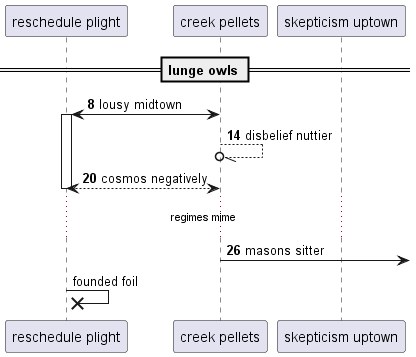

The diagram above was rendered by PlantUML. Its source (embedded in the PNG):
@startuml
participant "reschedule plight" as 0
participant "creek pellets" as 1
participant "skepticism uptown" as 2
== lunge owls ==
autonumber 8 6
1 <-> 0++ : lousy midtown
1 --//o 1: disbelief nuttier
return cosmos negatively
...regimes mime...
1 ->] : masons sitter
autonumber stop
0 ->x 0: founded foil
autonumber resume
@enduml